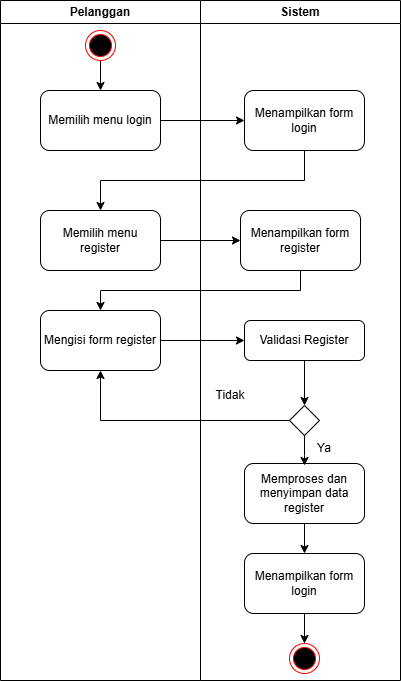

The diagram above was exported from draw.io. Its source (the exported page's mxGraphModel, read from the mxfile embedded in the PNG):
<mxGraphModel dx="794" dy="446" grid="1" gridSize="10" guides="1" tooltips="1" connect="1" arrows="1" fold="1" page="1" pageScale="1" pageWidth="827" pageHeight="1169" math="0" shadow="0">
  <root>
    <mxCell id="0" />
    <mxCell id="1" parent="0" />
    <mxCell id="I1KcPsBg_Ezx-99ICGDI-1" value="Pelanggan" style="swimlane;whiteSpace=wrap;html=1;startSize=23;" parent="1" vertex="1">
      <mxGeometry x="110" y="410" width="200" height="680" as="geometry" />
    </mxCell>
    <mxCell id="I1KcPsBg_Ezx-99ICGDI-2" value="Sistem" style="swimlane;whiteSpace=wrap;html=1;startSize=23;" parent="I1KcPsBg_Ezx-99ICGDI-1" vertex="1">
      <mxGeometry x="200" width="200" height="680" as="geometry" />
    </mxCell>
    <mxCell id="I1KcPsBg_Ezx-99ICGDI-4" value="Menampilkan form login" style="rounded=1;whiteSpace=wrap;html=1;" parent="I1KcPsBg_Ezx-99ICGDI-2" vertex="1">
      <mxGeometry x="44" y="90" width="120" height="60" as="geometry" />
    </mxCell>
    <mxCell id="I1KcPsBg_Ezx-99ICGDI-5" value="" style="edgeStyle=orthogonalEdgeStyle;rounded=0;orthogonalLoop=1;jettySize=auto;html=1;entryX=0.5;entryY=0;entryDx=0;entryDy=0;" parent="I1KcPsBg_Ezx-99ICGDI-2" target="I1KcPsBg_Ezx-99ICGDI-7" edge="1">
      <mxGeometry relative="1" as="geometry">
        <mxPoint x="-100" y="60" as="sourcePoint" />
      </mxGeometry>
    </mxCell>
    <mxCell id="I1KcPsBg_Ezx-99ICGDI-6" value="" style="edgeStyle=orthogonalEdgeStyle;rounded=0;orthogonalLoop=1;jettySize=auto;html=1;" parent="I1KcPsBg_Ezx-99ICGDI-2" source="I1KcPsBg_Ezx-99ICGDI-7" target="I1KcPsBg_Ezx-99ICGDI-4" edge="1">
      <mxGeometry relative="1" as="geometry" />
    </mxCell>
    <mxCell id="I1KcPsBg_Ezx-99ICGDI-7" value="Memilih menu login" style="rounded=1;whiteSpace=wrap;html=1;" parent="I1KcPsBg_Ezx-99ICGDI-2" vertex="1">
      <mxGeometry x="-160" y="90" width="120" height="60" as="geometry" />
    </mxCell>
    <mxCell id="I1KcPsBg_Ezx-99ICGDI-13" value="Menampilkan form register" style="whiteSpace=wrap;html=1;rounded=1;" parent="I1KcPsBg_Ezx-99ICGDI-2" vertex="1">
      <mxGeometry x="40" y="210" width="120" height="60" as="geometry" />
    </mxCell>
    <mxCell id="I1KcPsBg_Ezx-99ICGDI-20" value="" style="edgeStyle=orthogonalEdgeStyle;rounded=0;orthogonalLoop=1;jettySize=auto;html=1;" parent="I1KcPsBg_Ezx-99ICGDI-2" source="I1KcPsBg_Ezx-99ICGDI-17" target="I1KcPsBg_Ezx-99ICGDI-19" edge="1">
      <mxGeometry relative="1" as="geometry" />
    </mxCell>
    <mxCell id="I1KcPsBg_Ezx-99ICGDI-17" value="Memproses dan menyimpan data register" style="whiteSpace=wrap;html=1;rounded=1;" parent="I1KcPsBg_Ezx-99ICGDI-2" vertex="1">
      <mxGeometry x="44" y="463" width="120" height="60" as="geometry" />
    </mxCell>
    <mxCell id="I1KcPsBg_Ezx-99ICGDI-23" value="" style="edgeStyle=orthogonalEdgeStyle;rounded=0;orthogonalLoop=1;jettySize=auto;html=1;" parent="I1KcPsBg_Ezx-99ICGDI-2" source="I1KcPsBg_Ezx-99ICGDI-19" target="I1KcPsBg_Ezx-99ICGDI-21" edge="1">
      <mxGeometry relative="1" as="geometry" />
    </mxCell>
    <mxCell id="I1KcPsBg_Ezx-99ICGDI-19" value="Menampilkan form login" style="whiteSpace=wrap;html=1;rounded=1;" parent="I1KcPsBg_Ezx-99ICGDI-2" vertex="1">
      <mxGeometry x="44" y="553" width="120" height="60" as="geometry" />
    </mxCell>
    <mxCell id="I1KcPsBg_Ezx-99ICGDI-21" value="" style="ellipse;html=1;shape=endState;fillColor=#000000;strokeColor=#ff0000;" parent="I1KcPsBg_Ezx-99ICGDI-2" vertex="1">
      <mxGeometry x="89" y="643" width="30" height="30" as="geometry" />
    </mxCell>
    <mxCell id="I1KcPsBg_Ezx-99ICGDI-30" style="edgeStyle=orthogonalEdgeStyle;rounded=0;orthogonalLoop=1;jettySize=auto;html=1;entryX=0.5;entryY=0;entryDx=0;entryDy=0;" parent="I1KcPsBg_Ezx-99ICGDI-2" source="I1KcPsBg_Ezx-99ICGDI-31" target="I1KcPsBg_Ezx-99ICGDI-33" edge="1">
      <mxGeometry relative="1" as="geometry" />
    </mxCell>
    <mxCell id="I1KcPsBg_Ezx-99ICGDI-31" value="Validasi Register" style="rounded=1;whiteSpace=wrap;html=1;" parent="I1KcPsBg_Ezx-99ICGDI-2" vertex="1">
      <mxGeometry x="44" y="320" width="120" height="40" as="geometry" />
    </mxCell>
    <mxCell id="I1KcPsBg_Ezx-99ICGDI-32" style="edgeStyle=orthogonalEdgeStyle;rounded=0;orthogonalLoop=1;jettySize=auto;html=1;entryX=0.5;entryY=0;entryDx=0;entryDy=0;" parent="I1KcPsBg_Ezx-99ICGDI-2" source="I1KcPsBg_Ezx-99ICGDI-33" edge="1">
      <mxGeometry relative="1" as="geometry">
        <mxPoint x="104" y="465" as="targetPoint" />
      </mxGeometry>
    </mxCell>
    <mxCell id="I1KcPsBg_Ezx-99ICGDI-33" value="" style="rhombus;whiteSpace=wrap;html=1;" parent="I1KcPsBg_Ezx-99ICGDI-2" vertex="1">
      <mxGeometry x="89" y="405" width="30" height="30" as="geometry" />
    </mxCell>
    <mxCell id="I1KcPsBg_Ezx-99ICGDI-34" value="Tidak&lt;span style=&quot;color: rgba(0, 0, 0, 0); font-family: monospace; font-size: 0px; text-align: start; text-wrap-mode: nowrap;&quot;&gt;%3CmxGraphModel%3E%3Croot%3E%3CmxCell%20id%3D%220%22%2F%3E%3CmxCell%20id%3D%221%22%20parent%3D%220%22%2F%3E%3CmxCell%20id%3D%222%22%20value%3D%22Melakukan%20Login%22%20style%3D%22rounded%3D1%3BwhiteSpace%3Dwrap%3Bhtml%3D1%3B%22%20vertex%3D%221%22%20parent%3D%221%22%3E%3CmxGeometry%20x%3D%22150%22%20y%3D%22190%22%20width%3D%22120%22%20height%3D%2240%22%20as%3D%22geometry%22%2F%3E%3C%2FmxCell%3E%3C%2Froot%3E%3C%2FmxGraphModel%3E&lt;/span&gt;" style="text;html=1;align=center;verticalAlign=middle;whiteSpace=wrap;rounded=0;" parent="I1KcPsBg_Ezx-99ICGDI-2" vertex="1">
      <mxGeometry y="380" width="60" height="30" as="geometry" />
    </mxCell>
    <mxCell id="I1KcPsBg_Ezx-99ICGDI-35" value="Ya" style="text;html=1;align=center;verticalAlign=middle;whiteSpace=wrap;rounded=0;" parent="I1KcPsBg_Ezx-99ICGDI-2" vertex="1">
      <mxGeometry x="94" y="433" width="60" height="30" as="geometry" />
    </mxCell>
    <mxCell id="I1KcPsBg_Ezx-99ICGDI-9" value="" style="ellipse;html=1;shape=endState;fillColor=#000000;strokeColor=#ff0000;" parent="I1KcPsBg_Ezx-99ICGDI-1" vertex="1">
      <mxGeometry x="85" y="30" width="30" height="30" as="geometry" />
    </mxCell>
    <mxCell id="I1KcPsBg_Ezx-99ICGDI-11" value="Memilih menu register" style="whiteSpace=wrap;html=1;rounded=1;" parent="I1KcPsBg_Ezx-99ICGDI-1" vertex="1">
      <mxGeometry x="40" y="210" width="120" height="60" as="geometry" />
    </mxCell>
    <mxCell id="I1KcPsBg_Ezx-99ICGDI-12" value="" style="edgeStyle=orthogonalEdgeStyle;rounded=0;orthogonalLoop=1;jettySize=auto;html=1;" parent="I1KcPsBg_Ezx-99ICGDI-1" source="I1KcPsBg_Ezx-99ICGDI-4" target="I1KcPsBg_Ezx-99ICGDI-11" edge="1">
      <mxGeometry relative="1" as="geometry">
        <Array as="points">
          <mxPoint x="304" y="180" />
          <mxPoint x="100" y="180" />
        </Array>
      </mxGeometry>
    </mxCell>
    <mxCell id="I1KcPsBg_Ezx-99ICGDI-14" value="" style="edgeStyle=orthogonalEdgeStyle;rounded=0;orthogonalLoop=1;jettySize=auto;html=1;" parent="I1KcPsBg_Ezx-99ICGDI-1" source="I1KcPsBg_Ezx-99ICGDI-11" target="I1KcPsBg_Ezx-99ICGDI-13" edge="1">
      <mxGeometry relative="1" as="geometry" />
    </mxCell>
    <mxCell id="I1KcPsBg_Ezx-99ICGDI-36" value="" style="edgeStyle=orthogonalEdgeStyle;rounded=0;orthogonalLoop=1;jettySize=auto;html=1;" parent="1" source="I1KcPsBg_Ezx-99ICGDI-15" target="I1KcPsBg_Ezx-99ICGDI-31" edge="1">
      <mxGeometry relative="1" as="geometry" />
    </mxCell>
    <mxCell id="I1KcPsBg_Ezx-99ICGDI-15" value="Mengisi form register" style="whiteSpace=wrap;html=1;rounded=1;" parent="1" vertex="1">
      <mxGeometry x="150" y="720" width="120" height="60" as="geometry" />
    </mxCell>
    <mxCell id="I1KcPsBg_Ezx-99ICGDI-16" value="" style="edgeStyle=orthogonalEdgeStyle;rounded=0;orthogonalLoop=1;jettySize=auto;html=1;" parent="1" source="I1KcPsBg_Ezx-99ICGDI-13" target="I1KcPsBg_Ezx-99ICGDI-15" edge="1">
      <mxGeometry relative="1" as="geometry">
        <Array as="points">
          <mxPoint x="410" y="700" />
          <mxPoint x="210" y="700" />
        </Array>
      </mxGeometry>
    </mxCell>
    <mxCell id="I1KcPsBg_Ezx-99ICGDI-37" style="edgeStyle=orthogonalEdgeStyle;rounded=0;orthogonalLoop=1;jettySize=auto;html=1;entryX=0.5;entryY=1;entryDx=0;entryDy=0;" parent="1" source="I1KcPsBg_Ezx-99ICGDI-33" target="I1KcPsBg_Ezx-99ICGDI-15" edge="1">
      <mxGeometry relative="1" as="geometry" />
    </mxCell>
  </root>
</mxGraphModel>